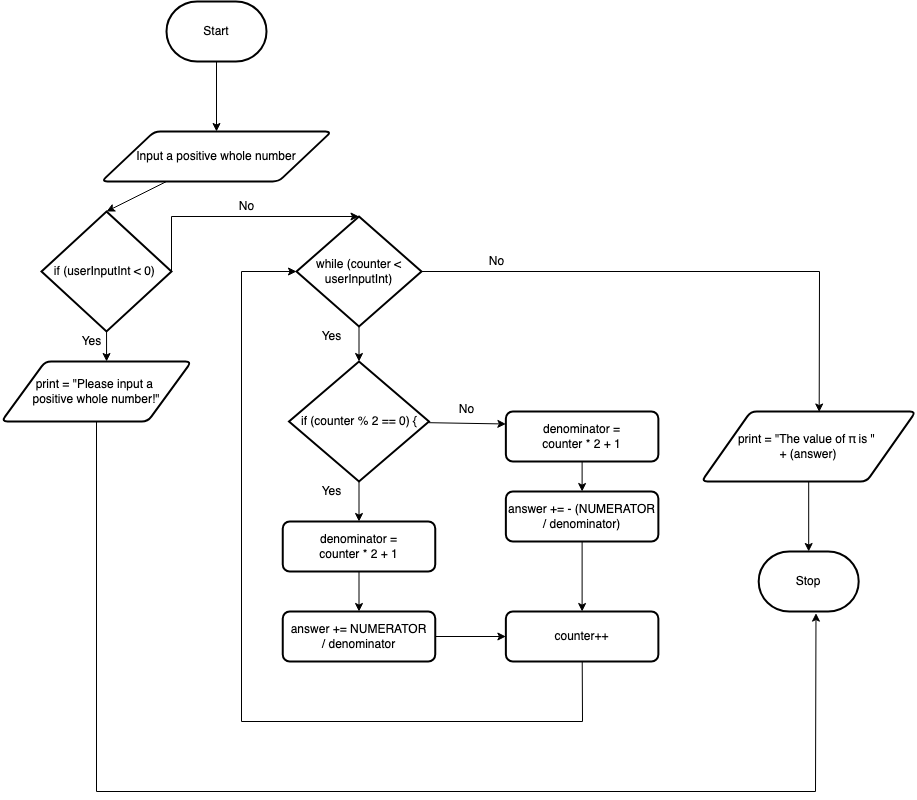

The diagram above was exported from draw.io. Its source (the exported page's mxGraphModel, read from the mxfile embedded in the PNG):
<mxGraphModel dx="959" dy="807" grid="1" gridSize="10" guides="1" tooltips="1" connect="1" arrows="1" fold="1" page="1" pageScale="1" pageWidth="850" pageHeight="1100" math="0" shadow="0">
  <root>
    <mxCell id="0" />
    <mxCell id="1" parent="0" />
    <mxCell id="7" style="edgeStyle=none;html=1;" parent="1" source="2" target="3" edge="1">
      <mxGeometry relative="1" as="geometry" />
    </mxCell>
    <mxCell id="2" value="Start" style="strokeWidth=2;html=1;shape=mxgraph.flowchart.terminator;whiteSpace=wrap;" parent="1" vertex="1">
      <mxGeometry x="295" y="10" width="100" height="60" as="geometry" />
    </mxCell>
    <mxCell id="11" style="edgeStyle=none;html=1;entryX=0.5;entryY=0;entryDx=0;entryDy=0;entryPerimeter=0;" parent="1" source="3" target="10" edge="1">
      <mxGeometry relative="1" as="geometry" />
    </mxCell>
    <mxCell id="3" value="Input a positive whole number" style="shape=parallelogram;html=1;strokeWidth=2;perimeter=parallelogramPerimeter;whiteSpace=wrap;rounded=1;arcSize=12;size=0.23;" parent="1" vertex="1">
      <mxGeometry x="230" y="140" width="230" height="50" as="geometry" />
    </mxCell>
    <mxCell id="13" style="edgeStyle=none;html=1;entryX=0.553;entryY=0;entryDx=0;entryDy=0;entryPerimeter=0;" parent="1" source="10" target="12" edge="1">
      <mxGeometry relative="1" as="geometry" />
    </mxCell>
    <mxCell id="27" style="edgeStyle=none;html=1;entryX=0.5;entryY=0;entryDx=0;entryDy=0;entryPerimeter=0;exitX=1;exitY=0.5;exitDx=0;exitDy=0;exitPerimeter=0;rounded=0;" parent="1" source="10" target="15" edge="1">
      <mxGeometry relative="1" as="geometry">
        <Array as="points">
          <mxPoint x="300" y="225" />
        </Array>
      </mxGeometry>
    </mxCell>
    <mxCell id="10" value="if (userInputInt &amp;lt; 0)&amp;nbsp;" style="strokeWidth=2;html=1;shape=mxgraph.flowchart.decision;whiteSpace=wrap;" parent="1" vertex="1">
      <mxGeometry x="170" y="220" width="130" height="120" as="geometry" />
    </mxCell>
    <mxCell id="56" style="edgeStyle=none;html=1;entryX=0.573;entryY=1.027;entryDx=0;entryDy=0;entryPerimeter=0;rounded=0;" parent="1" source="12" target="54" edge="1">
      <mxGeometry relative="1" as="geometry">
        <Array as="points">
          <mxPoint x="225" y="800" />
          <mxPoint x="944" y="800" />
        </Array>
      </mxGeometry>
    </mxCell>
    <mxCell id="12" value="print =&amp;nbsp;&quot;Please input a &lt;br&gt;positive whole number!&quot;" style="shape=parallelogram;html=1;strokeWidth=2;perimeter=parallelogramPerimeter;whiteSpace=wrap;rounded=1;arcSize=12;size=0.23;" parent="1" vertex="1">
      <mxGeometry x="130" y="370" width="190" height="60" as="geometry" />
    </mxCell>
    <mxCell id="14" value="Yes" style="text;html=1;resizable=0;autosize=1;align=center;verticalAlign=middle;points=[];fillColor=none;strokeColor=none;rounded=0;" parent="1" vertex="1">
      <mxGeometry x="200" y="340" width="40" height="20" as="geometry" />
    </mxCell>
    <mxCell id="19" style="edgeStyle=none;html=1;entryX=0.5;entryY=0;entryDx=0;entryDy=0;entryPerimeter=0;" parent="1" source="15" target="18" edge="1">
      <mxGeometry relative="1" as="geometry" />
    </mxCell>
    <mxCell id="52" style="edgeStyle=none;rounded=0;html=1;entryX=0.549;entryY=0.007;entryDx=0;entryDy=0;entryPerimeter=0;" parent="1" source="15" target="51" edge="1">
      <mxGeometry relative="1" as="geometry">
        <Array as="points">
          <mxPoint x="948" y="280" />
        </Array>
      </mxGeometry>
    </mxCell>
    <mxCell id="15" value="while (counter &amp;lt; userInputInt)" style="strokeWidth=2;html=1;shape=mxgraph.flowchart.decision;whiteSpace=wrap;" parent="1" vertex="1">
      <mxGeometry x="425" y="225" width="125" height="110" as="geometry" />
    </mxCell>
    <mxCell id="17" value="No" style="text;html=1;resizable=0;autosize=1;align=center;verticalAlign=middle;points=[];fillColor=none;strokeColor=none;rounded=0;" parent="1" vertex="1">
      <mxGeometry x="360" y="205" width="30" height="20" as="geometry" />
    </mxCell>
    <mxCell id="22" style="edgeStyle=none;html=1;entryX=0.5;entryY=0;entryDx=0;entryDy=0;" parent="1" source="18" target="37" edge="1">
      <mxGeometry relative="1" as="geometry">
        <mxPoint x="487.5" y="525" as="targetPoint" />
      </mxGeometry>
    </mxCell>
    <mxCell id="43" style="edgeStyle=none;rounded=0;html=1;entryX=0;entryY=0.25;entryDx=0;entryDy=0;" parent="1" source="18" target="40" edge="1">
      <mxGeometry relative="1" as="geometry" />
    </mxCell>
    <mxCell id="18" value="if (counter % 2 == 0) {" style="strokeWidth=2;html=1;shape=mxgraph.flowchart.decision;whiteSpace=wrap;" parent="1" vertex="1">
      <mxGeometry x="417.5" y="370" width="140" height="120" as="geometry" />
    </mxCell>
    <mxCell id="20" value="Yes" style="text;html=1;resizable=0;autosize=1;align=center;verticalAlign=middle;points=[];fillColor=none;strokeColor=none;rounded=0;" parent="1" vertex="1">
      <mxGeometry x="440" y="335" width="40" height="20" as="geometry" />
    </mxCell>
    <mxCell id="26" value="Yes" style="text;html=1;resizable=0;autosize=1;align=center;verticalAlign=middle;points=[];fillColor=none;strokeColor=none;rounded=0;" parent="1" vertex="1">
      <mxGeometry x="440" y="490" width="40" height="20" as="geometry" />
    </mxCell>
    <mxCell id="31" value="No" style="text;html=1;resizable=0;autosize=1;align=center;verticalAlign=middle;points=[];fillColor=none;strokeColor=none;rounded=0;" parent="1" vertex="1">
      <mxGeometry x="580" y="407.5" width="30" height="20" as="geometry" />
    </mxCell>
    <mxCell id="39" style="edgeStyle=none;rounded=0;html=1;entryX=0.5;entryY=0;entryDx=0;entryDy=0;" parent="1" source="37" target="38" edge="1">
      <mxGeometry relative="1" as="geometry" />
    </mxCell>
    <mxCell id="37" value="&lt;span&gt;denominator =&lt;/span&gt;&lt;br&gt;&lt;span&gt;counter * 2 + 1&lt;/span&gt;" style="rounded=1;whiteSpace=wrap;html=1;absoluteArcSize=1;arcSize=14;strokeWidth=2;" parent="1" vertex="1">
      <mxGeometry x="411.25" y="530" width="152.5" height="50" as="geometry" />
    </mxCell>
    <mxCell id="49" style="edgeStyle=none;rounded=0;html=1;entryX=0;entryY=0.5;entryDx=0;entryDy=0;" parent="1" source="38" target="47" edge="1">
      <mxGeometry relative="1" as="geometry" />
    </mxCell>
    <mxCell id="38" value="answer += NUMERATOR&lt;br&gt;/ denominator" style="rounded=1;whiteSpace=wrap;html=1;absoluteArcSize=1;arcSize=14;strokeWidth=2;" parent="1" vertex="1">
      <mxGeometry x="411.25" y="620" width="152.5" height="50" as="geometry" />
    </mxCell>
    <mxCell id="45" style="edgeStyle=none;rounded=0;html=1;entryX=0.5;entryY=0;entryDx=0;entryDy=0;" parent="1" source="40" target="44" edge="1">
      <mxGeometry relative="1" as="geometry" />
    </mxCell>
    <mxCell id="40" value="denominator =&lt;br&gt;counter * 2 + 1" style="rounded=1;whiteSpace=wrap;html=1;absoluteArcSize=1;arcSize=14;strokeWidth=2;" parent="1" vertex="1">
      <mxGeometry x="634.37" y="420" width="152.5" height="50" as="geometry" />
    </mxCell>
    <mxCell id="48" style="edgeStyle=none;rounded=0;html=1;entryX=0.5;entryY=0;entryDx=0;entryDy=0;" parent="1" source="44" target="47" edge="1">
      <mxGeometry relative="1" as="geometry" />
    </mxCell>
    <mxCell id="44" value="answer += - (NUMERATOR / denominator)" style="rounded=1;whiteSpace=wrap;html=1;absoluteArcSize=1;arcSize=14;strokeWidth=2;" parent="1" vertex="1">
      <mxGeometry x="634.37" y="500" width="152.5" height="50" as="geometry" />
    </mxCell>
    <mxCell id="50" style="edgeStyle=none;rounded=0;html=1;entryX=0;entryY=0.5;entryDx=0;entryDy=0;entryPerimeter=0;" parent="1" source="47" target="15" edge="1">
      <mxGeometry relative="1" as="geometry">
        <Array as="points">
          <mxPoint x="711" y="730" />
          <mxPoint x="370" y="730" />
          <mxPoint x="370" y="280" />
        </Array>
      </mxGeometry>
    </mxCell>
    <mxCell id="47" value="counter++" style="rounded=1;whiteSpace=wrap;html=1;absoluteArcSize=1;arcSize=14;strokeWidth=2;" parent="1" vertex="1">
      <mxGeometry x="634.37" y="620" width="152.5" height="50" as="geometry" />
    </mxCell>
    <mxCell id="55" style="edgeStyle=none;rounded=0;html=1;" parent="1" source="51" target="54" edge="1">
      <mxGeometry relative="1" as="geometry" />
    </mxCell>
    <mxCell id="51" value="print = &quot;The value of π is &quot; &lt;br&gt;+ (answer)" style="shape=parallelogram;html=1;strokeWidth=2;perimeter=parallelogramPerimeter;whiteSpace=wrap;rounded=1;arcSize=12;size=0.23;" parent="1" vertex="1">
      <mxGeometry x="830" y="420" width="214.38" height="70" as="geometry" />
    </mxCell>
    <mxCell id="53" value="No" style="text;html=1;resizable=0;autosize=1;align=center;verticalAlign=middle;points=[];fillColor=none;strokeColor=none;rounded=0;" parent="1" vertex="1">
      <mxGeometry x="610" y="260" width="30" height="20" as="geometry" />
    </mxCell>
    <mxCell id="54" value="Stop" style="strokeWidth=2;html=1;shape=mxgraph.flowchart.terminator;whiteSpace=wrap;" parent="1" vertex="1">
      <mxGeometry x="887.19" y="560" width="100" height="60" as="geometry" />
    </mxCell>
  </root>
</mxGraphModel>